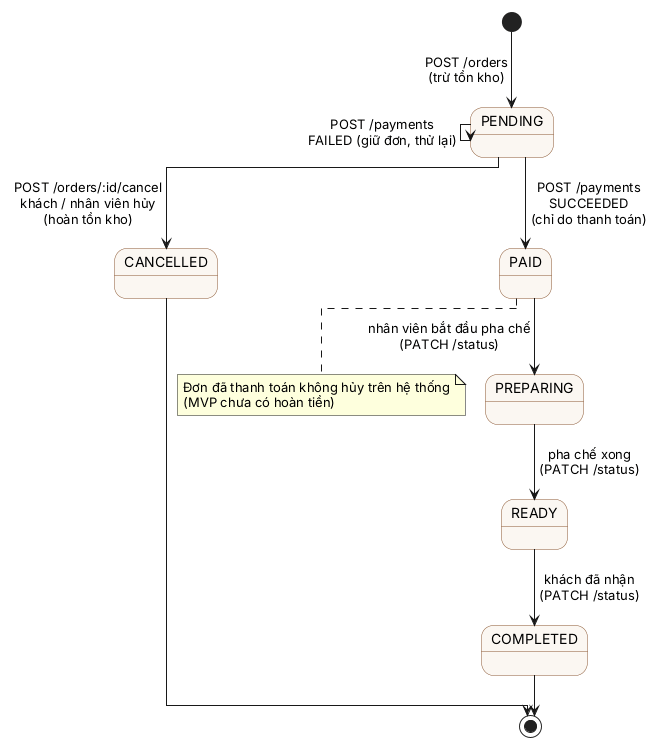

The diagram above was rendered by PlantUML. Its source (embedded in the PNG):
@startuml order-state-machine
' Máy trạng thái đơn hàng - bổ trợ cho class diagram (enum OrderStatus) và FR-13
' Bố cục ELK: đường nối thẳng, vuông góc theo góp ý của nhóm
!pragma layout elk
skinparam state {
  BackgroundColor #FBF7F2
  BorderColor #8A5733
}
[*] --> PENDING : POST /orders\n(trừ tồn kho)
PENDING --> PAID : POST /payments\nSUCCEEDED\n(chỉ do thanh toán)
PENDING --> PENDING : POST /payments\nFAILED (giữ đơn, thử lại)
PENDING --> CANCELLED : POST /orders/:id/cancel\nkhách / nhân viên hủy\n(hoàn tồn kho)
PAID --> PREPARING : nhân viên bắt đầu pha chế\n(PATCH /status)
PREPARING --> READY : pha chế xong\n(PATCH /status)
READY --> COMPLETED : khách đã nhận\n(PATCH /status)
COMPLETED --> [*]
CANCELLED --> [*]
note right of PAID
  Đơn đã thanh toán không hủy trên hệ thống
  (MVP chưa có hoàn tiền)
end note
@enduml